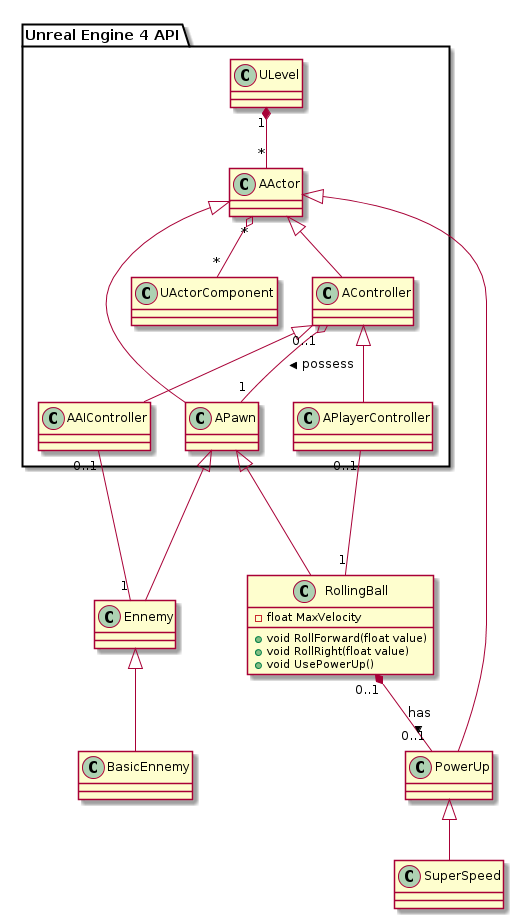

The diagram above was rendered by PlantUML. Its source (embedded in the PNG):
@startuml	

package "Unreal Engine 4 API" {
class ULevel {
}
class AActor {
}
class UActorComponent {
}
class AController {
}
class APlayerController {
}
class AAIController {
}
class APawn {
}
}

class RollingBall {
	-float MaxVelocity
	+void RollForward(float value)
	+void RollRight(float value)
	+void UsePowerUp()
}

class Ennemy {

}

class BasicEnnemy {

}

class PowerUp {

}

class SuperSpeed {

}


ULevel "1" *-- "*" AActor
AActor "*" o-- "*" UActorComponent
AActor <|-- AController
AController <|-- APlayerController
AController <|-- AAIController
AActor <|-- APawn
AController "0..1"  o-- "1" APawn : possess >

APawn <|--- RollingBall
APawn <|--- Ennemy
Ennemy <|-- BasicEnnemy
APlayerController "0..1" --- "1" RollingBall
AAIController "0..1" --- "1" Ennemy
AActor <|--- PowerUp
PowerUp <|-- SuperSpeed
RollingBall "0..1" *-- "0..1" PowerUp : has >

@enduml